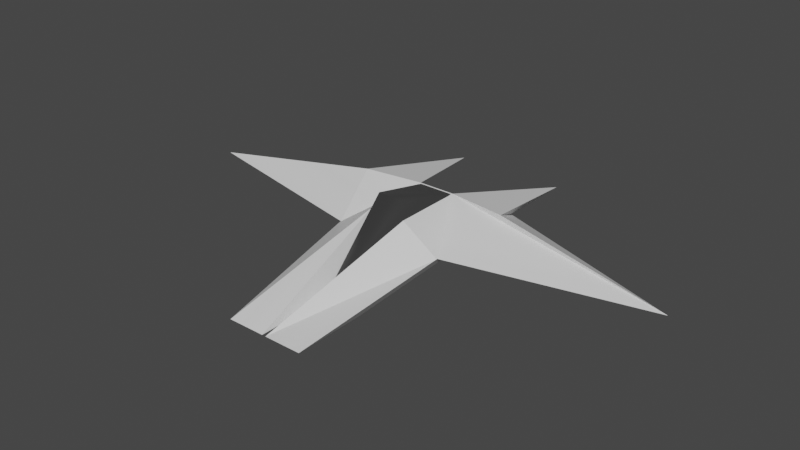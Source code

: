 # Source: enemy-gunship.blend  (saved by Blender 3.3.6; exported with 4.5.12 LTS)
import bpy
from mathutils import Matrix  # noqa: F401  (used for matrix-valued properties, if any)

bpy.ops.wm.read_factory_settings(use_empty=True)
scene = bpy.context.scene
scene.name = 'Scene'

# ---- collections
col_collection = bpy.data.collections.new('Collection'); scene.collection.children.link(col_collection)

# ---- images (referenced by path relative to the original .blend; pixels are not part of the script)
import os
ASSET_DIR = os.environ.get("B2B_ASSET_DIR", "")  # directory of the original .blend (textures are referenced by path, not embedded)
HERE = os.path.dirname(os.path.abspath(__file__))  # packed textures are extracted next to this script under _unpacked/

def load_image(name, relpath, width, height, colorspace="sRGB"):
    """Load a texture the original file referenced (path relative to the .blend, or extracted next to this script)."""
    p = next((c for c in (os.path.join(HERE, relpath), os.path.join(ASSET_DIR, relpath)) if relpath and os.path.exists(c)), "")
    if p:
        img = bpy.data.images.load(p, check_existing=True)
        img.name = name
    else:  # same state as the original file: an image datablock whose file is absent (Cycles renders it pink)
        img = bpy.data.images.new(name, width, height)
        img.source = "FILE"
        img.filepath = "//" + (relpath or name)
    img.colorspace_settings.name = colorspace
    return img
img_plane_metallic = load_image('Plane Metallic', '_unpacked/Plane_Metallic.2996cc2c.png', 1024, 1024, 'Non-Color')

# ---- materials (node trees are filled in below, after node groups)
mat_gunship = bpy.data.materials.new('Gunship')
mat_gunship.use_transparent_shadow = False
mat_gunshipwindow = bpy.data.materials.new('GunshipWindow')
mat_gunshipwindow.use_transparent_shadow = False

# ---- material node trees
mat_gunship.use_nodes = True; mat_gunship.node_tree.nodes.clear()
_N = mat_gunship.node_tree.nodes; _L = mat_gunship.node_tree.links
n0 = _N.new('ShaderNodeBsdfPrincipled'); n0.name = 'Principled BSDF'; n0.location = (10, 300)
n0.distribution = 'GGX'
n0.subsurface_method = 'RANDOM_WALK_SKIN'
n0.inputs[3].default_value = 1.45
n0.inputs[27].default_value = (0.0, 0.0, 0.0, 1.0)
n0.inputs[28].default_value = 1.0
n1 = _N.new('ShaderNodeOutputMaterial'); n1.name = 'Material Output'; n1.location = (300, 300)
n2 = _N.new('ShaderNodeTexImage'); n2.name = 'Image Texture'; n2.location = (-280, 160)
n2.image = img_plane_metallic
_L.new(n0.outputs[0], n1.inputs[0])
_L.new(n2.outputs[0], n0.inputs[1])
n1.is_active_output = True
mat_gunshipwindow.use_nodes = True; mat_gunshipwindow.node_tree.nodes.clear()
_N = mat_gunshipwindow.node_tree.nodes; _L = mat_gunshipwindow.node_tree.links
n0 = _N.new('ShaderNodeBsdfPrincipled'); n0.name = 'Principled BSDF'; n0.location = (10, 300)
n0.distribution = 'GGX'
n0.subsurface_method = 'RANDOM_WALK_SKIN'
n0.inputs[0].default_value = (0.0, 0.0, 0.0, 1.0)
n0.inputs[3].default_value = 1.45
n0.inputs[27].default_value = (0.0291, 0.0291, 0.0291, 1.0)
n0.inputs[28].default_value = 1.0
n1 = _N.new('ShaderNodeOutputMaterial'); n1.name = 'Material Output'; n1.location = (300, 300)
_L.new(n0.outputs[0], n1.inputs[0])
n1.is_active_output = True

# ---- world
world_world = bpy.data.worlds.new('World'); scene.world = world_world
world_world.use_nodes = True; world_world.node_tree.nodes.clear()
_N = world_world.node_tree.nodes; _L = world_world.node_tree.links
n0 = _N.new('ShaderNodeOutputWorld'); n0.name = 'World Output'; n0.location = (300, 300)
n1 = _N.new('ShaderNodeBackground'); n1.name = 'Background'; n1.location = (10, 300)
n1.inputs[0].default_value = (0.05088, 0.05088, 0.05088, 1.0)
_L.new(n1.outputs[0], n0.inputs[0])
n0.is_active_output = True
world_world.color = (0.05088, 0.05088, 0.05088)
world_world.use_sun_shadow = False
world_world.sun_shadow_jitter_overblur = 0.0

# ---- meshes
me_plane = bpy.data.meshes.new('Plane')
me_plane.from_pydata([(0.3333, 1.0, 0.1467), (-0.3333, 1.0, 0.1467), (-1.0, 1.0, 0.1467), (1.0, 1.0, 0.1467), (0.0, 1.0, 0.0), (-0.03333, 1.742, 0.0), (-0.7, 1.742, 0.0), (0.7, 1.742, 0.0), (0.03333, 1.742, 0.0), (-0.3333, 1.742, 0.5943), (-1.0, 1.742, 0.1467), (1.0, 1.742, 0.1467), (0.3333, 1.742, 0.5943), (1.0, 1.0, 0.1467), (1.383, 1.884, 0.5943), (4.5, 2.215, 0.1467), (-1.0, 1.0, 0.1467), (-1.383, 1.884, 0.5943), (-4.5, 2.215, 0.1467), (-1.0, 2.987, 0.1467), (1.0, 2.987, 0.1467), (-0.03333, 4.473, -0.3), (-0.7, 4.473, -0.3), (0.7, 4.473, -0.3), (0.03333, 4.473, -0.3), (0.01621, 4.455, -0.2941), (-0.01621, 4.455, -0.2941), (-0.3122, 1.76, 0.5884), (0.3122, 1.76, 0.5884), (0.2517, 2.889, 0.8621), (-0.2517, 2.889, 0.8621), (1.0, -0.377, 0.1467), (1.0, -0.377, 0.1467), (-1.0, -0.377, 0.1467), (-0.3333, 3.003, 0.5943), (-1.0, 3.003, 0.1467), (1.0, 3.003, 0.1467), (0.3333, 3.003, 0.5943), (-0.03333, 5.733, -0.3), (-0.7, 5.733, -0.3), (0.7, 5.733, -0.3), (0.03333, 5.733, -0.3)], [], [(3, 7, 11), (3, 0, 8, 7), (16, 13, 12, 9), (11, 7, 23), (5, 6, 22, 21), (8, 5, 21, 24), (16, 9, 33), (2, 10, 6), (0, 1, 5, 8), (3, 11, 15, 13), (1, 2, 6, 5), (13, 15, 14), (9, 10, 19), (13, 14, 32, 31), (16, 17, 18), (10, 2, 16, 18), (20, 12, 14, 15), (9, 19, 18, 17), (10, 18, 19), (11, 12, 20), (15, 11, 20), (2, 1, 0, 3, 16, 13), (11, 23, 40, 36), (23, 24, 41, 40), (7, 8, 24, 23), (6, 10, 22), (24, 21, 26, 25), (21, 9, 27, 26), (9, 12, 28, 27), (12, 24, 25, 28), (25, 26, 30, 29), (27, 28, 29, 30), (28, 25, 29), (26, 27, 30), (12, 13, 31, 32), (14, 12, 32), (17, 16, 33), (9, 17, 33), (38, 39, 35, 34), (40, 41, 37, 36), (9, 21, 38, 34), (12, 11, 36, 37), (21, 22, 39, 38), (24, 12, 37, 41), (22, 10, 35, 39), (10, 9, 34, 35)])
me_plane.polygons.foreach_set('use_smooth', [0, 0, 0, 0, 0, 0, 0, 0, 0, 0, 0, 0, 0, 0, 0, 0, 0, 0, 0, 0, 0, 0, 0, 0, 0, 0, 0, 0, 0, 0, 1, 1, 1, 1, 0, 0, 0, 0, 0, 0, 0, 0, 0, 0, 0, 0])
me_plane.polygons.foreach_set('material_index', [0, 0, 0, 0, 0, 0, 0, 0, 0, 0, 0, 0, 0, 0, 0, 0, 0, 0, 0, 0, 0, 0, 0, 0, 0, 0, 0, 0, 0, 0, 1, 1, 1, 1, 0, 0, 0, 0, 0, 0, 0, 0, 0, 0, 0, 0])
_uv = me_plane.uv_layers.new(name='UVMap')
_uv.uv.foreach_set('vector', [1.0, 1.0, 1.0, 1.0, 1.0, 1.0, 1.0, 1.0, 0.7015, 1.0, 0.6667, 1.0, 1.0, 1.0, 0.1046, 1.0, 0.8415, 1.014, 0.6667, 1.0, 0.3333, 1.0, 1.0, 1.0, 1.0, 1.0, 1.0, 1.0, 0.3333, 1.0, 0.0, 1.0, 0.0, 1.0, 0.3333, 1.0, 0.6667, 1.0, 0.3333, 1.0, 0.3333, 1.0, 0.6667, 1.0, 0.1046, 1.0, 0.3333, 1.0, 0.1046, 1.0, 0.0, 1.0, 0.0, 1.0, 0.0, 1.0, 0.7015, 1.0, 0.4031, 1.0, 0.3333, 1.0, 0.6667, 1.0, 1.0, 1.0, 1.0, 1.0, 1.0, 1.0, 1.0, 1.0, 0.4031, 1.0, 0.0, 1.0, 0.0, 1.0, 0.3333, 1.0, 0.0, 0.0, 0.0, 0.0, 0.0, 0.0, 0.3333, 1.0, 0.0, 1.0, 0.0, 1.0, 0.0, 0.0, 0.0, 0.0, 0.0, 0.0, 0.0, 0.0, 0.0, 0.0, 0.0, 0.0, 0.0, 0.0, 0.0, 1.0, 0.0, 1.0, 0.0, 1.0, 0.0, 1.0, 1.0, 1.0, 0.6667, 1.0, 0.7815, 1.0, 1.0, 1.0, 0.3333, 1.0, 0.0, 1.0, 0.0, 1.0, 0.2185, 1.0, 0.0, 1.0, 0.0, 1.0, 0.0, 1.0, 1.0, 1.0, 0.6667, 1.0, 1.0, 1.0, 1.0, 1.0, 1.0, 1.0, 1.0, 1.0, 0.0, 1.0, 0.4031, 1.0, 0.7015, 1.0, 1.0, 1.0, 0.1046, 1.0, 0.8415, 1.014, 1.0, 1.0, 1.0, 1.0, 1.0, 1.0, 1.0, 1.0, 1.0, 1.0, 0.6667, 1.0, 0.6667, 1.0, 1.0, 1.0, 1.0, 1.0, 0.6667, 1.0, 0.6667, 1.0, 1.0, 1.0, 0.0, 1.0, 0.0, 1.0, 0.0, 1.0, 0.6667, 1.0, 0.3333, 1.0, 0.4215, 1.0, 0.5785, 1.0, 0.3333, 1.0, 0.3263, 1.0, 0.3368, 1.0, 0.4215, 1.0, 0.3263, 1.0, 0.6737, 1.0, 0.6632, 1.0, 0.3368, 1.0, 0.6737, 1.0, 0.6667, 1.0, 0.5785, 1.0, 0.6632, 1.0, 0.5785, 1.0, 0.4215, 1.0, 0.3542, 1.0, 0.6458, 1.0, 0.3368, 1.0, 0.6632, 1.0, 0.6458, 1.0, 0.3542, 1.0, 0.6632, 1.0, 0.5785, 1.0, 0.6458, 1.0, 0.4215, 1.0, 0.3368, 1.0, 0.3542, 1.0, 0.6667, 1.0, 0.8415, 1.014, 0.8415, 1.014, 0.7877, 1.01, 0.7815, 1.0, 0.6667, 1.0, 0.7396, 1.0, 0.0, 0.0, 0.0, 0.0, 0.0, 0.0, 0.3333, 1.0, 0.2185, 1.0, 0.1046, 1.0, 0.3333, 1.0, 0.0, 1.0, 0.0, 1.0, 0.3263, 1.0, 1.0, 1.0, 0.6667, 1.0, 0.6737, 1.0, 1.0, 1.0, 0.3263, 1.0, 0.3333, 1.0, 0.3333, 1.0, 0.3263, 1.0, 0.6667, 1.0, 1.0, 1.0, 1.0, 1.0, 0.6667, 1.0, 0.3333, 1.0, 0.0, 1.0, 0.0, 1.0, 0.3333, 1.0, 0.6667, 1.0, 0.6737, 1.0, 0.6737, 1.0, 0.6667, 1.0, 0.0, 1.0, 0.0, 1.0, 0.0, 1.0, 0.0, 1.0, 0.0, 1.0, 0.3333, 1.0, 0.3333, 1.0, 0.0, 1.0])
me_plane.materials.append(mat_gunship)
me_plane.materials.append(mat_gunshipwindow)
me_plane.update()

# ---- objects
ob_plane = bpy.data.objects.new('Plane', me_plane)

# ---- transforms, parenting, visibility, modifiers, constraints
ob_plane.location = (0.0, 2.177, 0.0)
ob_plane.rotation_euler = (0.0, 0.0, 3.142)

# ---- collection membership
col_collection.objects.link(ob_plane)

# ---- scene / render settings (as saved in the file)
scene.frame_start = 1; scene.frame_end = 250; scene.frame_set(1)
scene.render.engine = 'BLENDER_EEVEE_NEXT'
scene.cycles.sampling_pattern = 'TABULATED_SOBOL'
scene.cycles.use_light_tree = False
scene.view_settings.view_transform = 'Filmic'
bpy.context.view_layer.update()

# ---- added for rendering (the .blend has no active camera and no usable light): camera, sun
cam_auto = bpy.data.cameras.new('AutoCamera')
cam_auto.lens = 50.0
cam_auto.sensor_width = 36.0
cam_auto.clip_end = 1000.0
ob_auto_camera = bpy.data.objects.new('AutoCamera', cam_auto)
scene.collection.objects.link(ob_auto_camera)
ob_auto_camera.location = (10.122, -12.6471, 8.37869)
ob_auto_camera.rotation_euler = (1.09748, -7.21219e-08, 0.694738)
scene.camera = ob_auto_camera
light_auto_sun = bpy.data.lights.new('AutoSun', 'SUN')
light_auto_sun.energy = 3.0
light_auto_sun.angle = 0.0523599
ob_auto_sun = bpy.data.objects.new('AutoSun', light_auto_sun)
scene.collection.objects.link(ob_auto_sun)
ob_auto_sun.rotation_euler = (0.872665, 0.174533, 0.523599)
bpy.context.view_layer.update()
